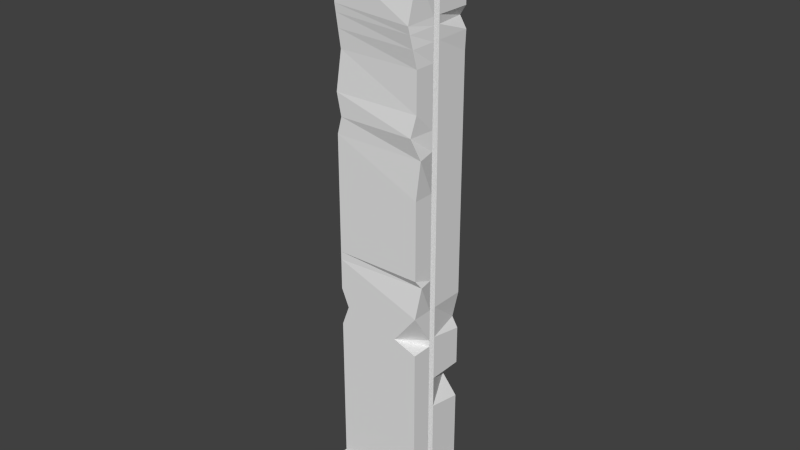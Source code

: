 # Source: WallPillar.blend  (saved by Blender 2.76.0; exported with 4.5.12 LTS)
import bpy
from mathutils import Matrix  # noqa: F401  (used for matrix-valued properties, if any)

bpy.ops.wm.read_factory_settings(use_empty=True)
scene = bpy.context.scene
scene.name = 'Scene'

# ---- collections
col_collection_1 = bpy.data.collections.new('Collection 1'); scene.collection.children.link(col_collection_1)

# ---- materials (node trees are filled in below, after node groups)
mat_material = bpy.data.materials.new('Material')
mat_material.alpha_threshold = 0.0
mat_material.use_transparent_shadow = False
mat_material.roughness = 0.5
mat_material.line_color = (0.0, 0.0, 0.0, 1.0)

# ---- material node trees

# ---- world
world_world = bpy.data.worlds.new('World'); scene.world = world_world
world_world.color = (0.05088, 0.05088, 0.05088)
world_world.use_sun_shadow = False
world_world.sun_shadow_jitter_overblur = 0.0
world_world.cycles.sampling_method = 'MANUAL'
world_world.cycles.sample_map_resolution = 256

# ---- meshes
me_cube = bpy.data.meshes.new('Cube')
me_cube.from_pydata([(0.5726, -0.3978, 0.04179), (-0.59, -0.3978, 0.04179), (-0.59, 0.4456, 0.04179), (0.5726, 0.4456, 0.04179), (0.5726, -0.3978, 8.051), (-0.59, -0.3978, 8.051), (-0.59, 0.4456, 8.051), (0.5726, 0.4456, 8.051), (0.5726, -0.3978, 4.161), (-0.59, -0.3978, 4.161), (-0.59, 0.4456, 4.161), (0.5726, 0.4456, 4.161), (0.5726, -0.3978, 6.221), (-0.5331, -0.3722, 6.215), (-0.59, 0.4456, 6.221), (0.5726, 0.4456, 6.221), (0.5726, -0.3978, 2.101), (-0.59, -0.3978, 2.101), (-0.59, 0.4456, 2.101), (0.5726, 0.4456, 2.101), (0.5726, -0.3978, 1.072), (-0.59, -0.3978, 1.072), (-0.59, 0.4456, 1.072), (0.5726, 0.4456, 1.072), (0.5726, -0.3978, 3.131), (-0.59, -0.3978, 3.131), (-0.59, 0.4456, 3.131), (0.5726, 0.4456, 3.131), (0.625, -0.3821, 5.178), (-0.59, -0.3978, 5.191), (-0.59, 0.4456, 5.191), (0.5726, 0.4456, 5.191), (0.5726, -0.3978, 7.251), (-0.59, -0.3978, 7.251), (-0.59, 0.4456, 7.251), (0.5726, 0.4456, 7.251), (0.5726, -0.1187, 0.04179), (-0.59, -0.1187, 0.04179), (0.5726, -0.1187, 8.051), (-0.59, -0.1187, 8.051), (0.5726, -0.1187, 4.161), (-0.59, -0.1187, 4.161), (0.5726, -0.1187, 6.221), (-0.59, -0.1187, 6.221), (-0.59, -0.1187, 2.101), (0.5726, -0.1187, 2.101), (-0.59, -0.1187, 1.072), (0.5726, -0.1187, 1.072), (0.5726, -0.1187, 3.131), (-0.59, -0.1187, 3.131), (-0.59, -0.1187, 5.191), (0.5726, -0.1187, 5.191), (0.5726, -0.1187, 7.251), (-0.59, -0.1187, 7.251), (0.5726, -0.02222, 0.04179), (-0.59, -0.02222, 0.04179), (0.5726, -0.02222, 8.051), (-0.59, -0.02222, 8.051), (0.5726, -0.02222, 4.161), (-0.59, -0.02222, 4.161), (0.5726, -0.02222, 6.221), (-0.59, -0.02222, 6.221), (-0.59, -0.02222, 2.101), (0.5726, -0.02222, 2.101), (-0.59, -0.02222, 1.072), (0.5726, -0.02222, 1.072), (0.5726, -0.02222, 3.131), (-0.59, -0.02222, 3.131), (-0.59, -0.02222, 5.191), (0.5726, -0.02222, 5.191), (0.5726, -0.02222, 7.251), (-0.59, -0.02222, 7.251), (0.4342, -0.08183, 0.04039), (-0.4516, -0.08183, 0.04039), (0.4342, -0.08183, 8.05), (-0.4516, -0.08183, 8.05), (0.4342, -0.08183, 4.161), (-0.4516, -0.08183, 4.161), (0.4342, -0.08183, 6.106), (-0.4516, -0.08183, 6.106), (-0.4516, -0.08183, 2.217), (0.4342, -0.08183, 2.217), (-0.4516, -0.08183, 1.244), (0.4342, -0.08183, 1.244), (0.4342, -0.08183, 3.189), (-0.4516, -0.08183, 3.189), (-0.4516, -0.08183, 5.133), (0.4342, -0.08183, 5.133), (0.4342, -0.08183, 7.078), (-0.4516, -0.08183, 7.078), (0.4342, -0.1165, 0.04039), (-0.4516, -0.1165, 0.04039), (0.4342, -0.1165, 8.05), (-0.4516, -0.1165, 8.05), (0.4342, -0.1165, 4.161), (-0.4516, -0.1165, 4.161), (0.4342, -0.1165, 6.106), (-0.4516, -0.1165, 6.106), (-0.4516, -0.1165, 2.217), (0.4342, -0.1165, 2.217), (-0.4516, -0.1165, 1.244), (0.4342, -0.1165, 1.244), (0.4342, -0.1165, 3.189), (-0.4516, -0.1165, 3.189), (-0.4516, -0.1165, 5.133), (0.4342, -0.1165, 5.133), (0.4342, -0.1165, 7.078), (-0.4516, -0.1165, 7.078), (0.4342, -0.02461, 0.04039), (-0.4516, -0.02461, 0.04039), (0.4342, -0.02461, 8.05), (-0.4516, -0.02461, 8.05), (0.4342, -0.02461, 4.161), (-0.4516, -0.02461, 4.161), (0.4342, -0.02461, 6.106), (-0.4516, -0.02461, 6.106), (-0.4516, -0.02461, 2.217), (0.4342, -0.02461, 2.217), (-0.4516, -0.02461, 1.244), (0.4342, -0.02461, 1.244), (0.4342, -0.02461, 3.189), (-0.4516, -0.02461, 3.189), (-0.4516, -0.02461, 5.133), (0.4342, -0.02461, 5.133), (0.4342, -0.02461, 7.078), (-0.4516, -0.02461, 7.078), (0.5726, -0.3978, 0.5567), (-0.59, -0.3978, 0.5567), (-0.59, 0.4456, 0.5567), (0.5726, 0.4456, 0.5567), (0.5726, -0.1187, 0.5567), (-0.59, -0.1187, 0.5567), (-0.59, -0.02222, 0.5567), (0.5726, -0.02222, 0.5567), (-0.4516, -0.08183, 0.7582), (0.4342, -0.08183, 0.7582), (0.4342, -0.1165, 0.7582), (-0.4516, -0.1165, 0.7582), (-0.4516, -0.02461, 0.7582), (0.4342, -0.02461, 0.7582), (0.5496, -0.4112, 7.766), (-0.59, -0.3978, 7.766), (-0.59, 0.4456, 7.766), (0.5726, 0.4456, 7.766), (-0.59, -0.1187, 7.766), (0.5726, -0.1187, 7.766), (0.5726, -0.02222, 7.766), (-0.59, -0.02222, 7.766), (0.4342, -0.08183, 7.564), (-0.4516, -0.08183, 7.564), (-0.4516, -0.1165, 7.564), (0.4342, -0.1165, 7.564), (0.4342, -0.02461, 7.564), (-0.4516, -0.02461, 7.564), (0.5726, -0.3978, 1.587), (-0.59, -0.3978, 1.587), (-0.59, 0.4456, 1.587), (0.5726, 0.4456, 1.587), (-0.59, -0.1187, 1.587), (0.5726, -0.1187, 1.587), (0.5726, -0.02222, 1.587), (-0.59, -0.02222, 1.587), (0.4342, -0.08183, 1.73), (-0.4516, -0.08183, 1.73), (-0.4516, -0.1165, 1.73), (0.4342, -0.1165, 1.73), (0.4342, -0.02461, 1.73), (-0.4516, -0.02461, 1.73), (0.5726, -0.3978, 2.616), (-0.59, -0.3978, 2.616), (-0.59, 0.4456, 2.616), (0.5726, 0.4456, 2.616), (0.5726, -0.1187, 2.616), (-0.59, -0.1187, 2.616), (-0.59, -0.02222, 2.616), (0.5726, -0.02222, 2.616), (-0.4516, -0.08183, 2.703), (0.4342, -0.08183, 2.703), (0.4342, -0.1165, 2.703), (-0.4516, -0.1165, 2.703), (-0.4516, -0.02461, 2.703), (0.4342, -0.02461, 2.703), (0.5726, -0.3978, 4.676), (-0.59, -0.3978, 4.676), (-0.5954, 0.3681, 4.726), (0.5726, 0.4456, 4.676), (0.5726, -0.1187, 4.676), (-0.59, -0.1187, 4.676), (-0.59, -0.02222, 4.676), (0.5726, -0.02222, 4.676), (-0.4516, -0.08183, 4.647), (0.4342, -0.08183, 4.647), (0.4342, -0.1165, 4.647), (-0.4516, -0.1165, 4.647), (-0.4516, -0.02461, 4.647), (0.4342, -0.02461, 4.647), (0.5726, -0.3978, 5.706), (-0.59, -0.3978, 5.706), (-0.59, 0.4456, 5.706), (0.5726, 0.4456, 5.706), (-0.59, -0.1187, 5.706), (0.5726, -0.1187, 5.706), (0.5726, -0.02222, 5.706), (-0.59, -0.02222, 5.706), (0.4342, -0.08183, 5.62), (-0.4516, -0.08183, 5.62), (-0.4516, -0.1165, 5.62), (0.4342, -0.1165, 5.62), (0.4342, -0.02461, 5.62), (-0.4516, -0.02461, 5.62), (0.5146, -0.4748, 6.698), (-0.59, -0.3978, 6.736), (-0.59, 0.4456, 6.736), (0.5726, 0.4456, 6.736), (0.5726, -0.1187, 6.736), (-0.59, -0.1187, 6.736), (-0.59, -0.02222, 6.736), (0.5726, -0.02222, 6.736), (-0.4516, -0.08183, 6.592), (0.4342, -0.08183, 6.592), (0.4342, -0.1165, 6.592), (-0.4516, -0.1165, 6.592), (-0.4516, -0.02461, 6.592), (0.4342, -0.02461, 6.592), (0.5726, -0.3978, 3.646), (-0.59, -0.3978, 3.646), (-0.59, 0.4456, 3.646), (0.5726, 0.4456, 3.646), (-0.59, -0.1187, 3.646), (0.5726, -0.1187, 3.646), (0.5726, -0.02222, 3.646), (-0.59, -0.02222, 3.646), (0.4342, -0.08183, 3.675), (-0.4516, -0.08183, 3.675), (-0.4516, -0.1165, 3.675), (0.4342, -0.1165, 3.675), (0.4342, -0.02461, 3.675), (-0.4516, -0.02461, 3.675), (0.6234, -0.4618, 0.01929), (-0.6408, -0.4618, 0.01929), (0.6234, -0.04147, 0.01929), (0.6234, 0.5154, 0.01929), (-0.6408, -0.04147, 0.01929), (-0.6408, 0.5154, 0.01929), (0.6234, -0.1563, 0.01929), (-0.6408, -0.1563, 0.01929), (-0.6408, -0.1563, 0.5792), (-0.6408, -0.04147, 0.5792), (0.6234, -0.4618, 0.5792), (-0.6408, -0.4618, 0.5792), (-0.6408, 0.5154, 0.5792), (0.6234, 0.5154, 0.5792), (0.6234, -0.1563, 0.5792), (0.6234, -0.04147, 0.5792), (0.2548, -0.3978, 2.729), (-0.4865, -0.3978, 2.892), (-0.4865, 0.4456, 2.877), (0.4913, 0.4456, 2.752), (0.5726, -0.1187, 2.707), (0.5726, -0.02222, 2.707), (0.4342, -0.08183, 2.789), (0.4342, -0.1165, 2.789), (0.4342, -0.02461, 2.789), (-0.59, -0.1187, 2.707), (-0.59, -0.02222, 2.707), (-0.4516, -0.08183, 2.789), (-0.4516, -0.1165, 2.789), (-0.4516, -0.02461, 2.789), (-0.59, -0.1187, 3.539), (-0.59, -0.02222, 3.539), (-0.4516, -0.08183, 3.574), (-0.4516, -0.1165, 3.574), (-0.4516, -0.02461, 3.574), (0.6288, -0.3473, 3.555), (-0.59, -0.3978, 3.539), (-0.59, 0.4456, 3.539), (0.5726, 0.4456, 3.539), (0.5726, -0.1187, 3.539), (0.5726, -0.02222, 3.539), (0.4342, -0.08183, 3.574), (0.4342, -0.1165, 3.574), (0.4342, -0.02461, 3.574), (-0.59, -0.1187, 5.448), (-0.59, -0.02222, 5.448), (-0.4516, -0.08183, 5.377), (-0.4516, -0.1165, 5.377), (-0.4516, -0.02461, 5.377), (0.5252, -0.4398, 5.436), (-0.5282, -0.3984, 5.417), (-0.59, 0.4456, 5.448), (0.5726, 0.4456, 5.448), (0.5726, -0.1187, 5.448), (0.5726, -0.02222, 5.448), (0.4342, -0.08183, 5.377), (0.4342, -0.1165, 5.377), (0.4342, -0.02461, 5.377), (0.5726, -0.3978, 1.677), (-0.59, -0.3978, 1.677), (-0.4197, 0.4456, 1.666), (0.3598, 0.4456, 1.847), (0.5726, -0.1187, 1.677), (0.5726, -0.02222, 1.677), (0.4342, -0.08183, 1.816), (0.4342, -0.1165, 1.816), (0.4342, -0.02461, 1.816), (-0.59, -0.1187, 1.677), (-0.59, -0.02222, 1.677), (-0.4516, -0.08183, 1.816), (-0.4516, -0.1165, 1.816), (-0.4516, -0.02461, 1.816), (-0.59, -0.1187, 6.633), (-0.59, -0.02222, 6.633), (-0.4516, -0.08183, 6.495), (-0.4516, -0.1165, 6.495), (-0.4516, -0.02461, 6.495), (0.5262, -0.4594, 6.603), (-0.5786, -0.3927, 6.632), (-0.6254, 0.4407, 6.625), (0.5018, 0.4358, 6.617), (0.5726, -0.1187, 6.633), (0.5726, -0.02222, 6.633), (0.4342, -0.08183, 6.495), (0.4342, -0.1165, 6.495), (0.4342, -0.02461, 6.495), (-0.59, -0.1187, 6.458), (-0.59, -0.02222, 6.458), (-0.4516, -0.08183, 6.329), (-0.4516, -0.1165, 6.329), (-0.4516, -0.02461, 6.329), (0.546, -0.4332, 6.44), (-0.5592, -0.384, 6.454), (-0.59, 0.4456, 6.458), (0.5868, 0.4409, 6.472), (0.5726, -0.1187, 6.458), (0.5726, -0.02222, 6.458), (0.4342, -0.08183, 6.329), (0.4342, -0.1165, 6.329), (0.4342, -0.02461, 6.329), (-0.59, -0.1187, 4.515), (-0.59, -0.02222, 4.515), (-0.4516, -0.08183, 4.495), (-0.4516, -0.1165, 4.495), (-0.4516, -0.02461, 4.495), (0.5726, -0.3978, 4.515), (-0.59, -0.3978, 4.515), (-0.5567, 0.4318, 4.533), (0.5726, 0.4456, 4.515), (0.5726, -0.1187, 4.515), (0.5726, -0.02222, 4.515), (0.4342, -0.08183, 4.495), (0.4342, -0.1165, 4.495), (0.4342, -0.02461, 4.495)], [], [(54, 55, 2, 3), (56, 7, 6, 57), (140, 4, 5, 141), (147, 57, 6, 142), (142, 6, 7, 143), (3, 2, 243, 241), (348, 58, 11, 346), (226, 10, 11, 227), (231, 59, 10, 226), (224, 8, 9, 225), (334, 60, 15, 332), (198, 14, 15, 199), (203, 61, 14, 198), (196, 12, 13, 197), (296, 16, 17, 297), (306, 62, 18, 298), (298, 18, 19, 299), (175, 63, 19, 171), (128, 22, 23, 129), (132, 64, 22, 128), (126, 20, 21, 127), (160, 65, 23, 157), (278, 66, 27, 276), (254, 24, 25, 255), (264, 67, 26, 256), (256, 26, 27, 257), (182, 28, 29, 183), (188, 68, 30, 184), (184, 30, 31, 185), (292, 69, 31, 290), (146, 70, 35, 143), (212, 34, 35, 213), (216, 71, 34, 212), (210, 32, 33, 211), (305, 44, 98, 308), (301, 63, 117, 304), (39, 38, 92, 93), (56, 57, 111, 110), (159, 47, 101, 165), (161, 64, 118, 167), (347, 40, 94, 350), (202, 60, 114, 208), (269, 67, 121, 272), (187, 50, 104, 193), (230, 58, 112, 236), (200, 43, 97, 206), (215, 53, 107, 221), (36, 37, 91, 90), (147, 71, 125, 153), (131, 46, 100, 137), (259, 66, 120, 262), (146, 56, 110, 152), (0, 1, 37, 36), (4, 38, 39, 5), (141, 5, 39, 144), (132, 128, 250, 247), (343, 8, 40, 347), (225, 9, 41, 228), (329, 12, 42, 333), (197, 13, 43, 200), (297, 17, 44, 305), (168, 16, 45, 172), (127, 21, 46, 131), (154, 20, 47, 159), (273, 24, 48, 277), (255, 25, 49, 263), (183, 29, 50, 187), (287, 28, 51, 291), (140, 32, 52, 145), (211, 33, 53, 215), (130, 36, 90, 136), (263, 49, 103, 266), (217, 70, 124, 223), (333, 42, 96, 336), (174, 62, 116, 180), (133, 65, 119, 139), (145, 52, 106, 151), (132, 55, 109, 138), (172, 45, 99, 178), (144, 39, 93, 150), (325, 61, 115, 328), (55, 54, 108, 109), (283, 68, 122, 286), (277, 48, 102, 280), (339, 59, 113, 342), (228, 41, 95, 234), (291, 51, 105, 294), (189, 69, 123, 195), (221, 107, 89, 218), (151, 106, 88, 148), (294, 105, 87, 293), (193, 104, 86, 190), (266, 103, 85, 265), (280, 102, 84, 279), (165, 101, 83, 162), (137, 100, 82, 134), (178, 99, 81, 177), (308, 98, 80, 307), (206, 97, 79, 205), (336, 96, 78, 335), (234, 95, 77, 233), (350, 94, 76, 349), (136, 90, 72, 135), (150, 93, 75, 149), (92, 74, 75, 93), (90, 91, 73, 72), (218, 89, 125, 222), (148, 88, 124, 152), (293, 87, 123, 295), (190, 86, 122, 194), (265, 85, 121, 267), (279, 84, 120, 281), (162, 83, 119, 166), (134, 82, 118, 138), (177, 81, 117, 181), (307, 80, 116, 309), (205, 79, 115, 209), (335, 78, 114, 337), (233, 77, 113, 237), (349, 76, 112, 351), (135, 72, 108, 139), (149, 75, 111, 153), (74, 110, 111, 75), (72, 73, 109, 108), (83, 135, 139, 119), (73, 134, 138, 109), (101, 136, 135, 83), (91, 137, 134, 73), (64, 132, 138, 118), (54, 133, 139, 108), (47, 130, 136, 101), (0, 36, 244, 238), (20, 126, 130, 47), (37, 131, 137, 91), (129, 133, 253, 251), (1, 0, 238, 239), (133, 54, 240, 253), (65, 133, 129, 23), (89, 149, 153, 125), (74, 148, 152, 110), (107, 150, 149, 89), (92, 151, 148, 74), (53, 144, 150, 107), (38, 145, 151, 92), (4, 140, 145, 38), (33, 141, 144, 53), (70, 146, 152, 124), (57, 147, 153, 111), (56, 146, 143, 7), (34, 142, 143, 35), (71, 147, 142, 34), (32, 140, 141, 33), (82, 163, 167, 118), (302, 162, 166, 304), (100, 164, 163, 82), (303, 165, 162, 302), (296, 154, 159, 300), (21, 155, 158, 46), (306, 161, 167, 309), (300, 159, 165, 303), (65, 160, 166, 119), (46, 158, 164, 100), (301, 160, 157, 299), (22, 156, 157, 23), (64, 161, 156, 22), (20, 154, 155, 21), (260, 177, 181, 262), (80, 176, 180, 116), (261, 178, 177, 260), (98, 179, 176, 80), (258, 172, 178, 261), (264, 174, 180, 267), (44, 173, 179, 98), (17, 169, 173, 44), (254, 168, 172, 258), (63, 175, 181, 117), (18, 170, 171, 19), (62, 174, 170, 18), (16, 168, 169, 17), (259, 175, 171, 257), (87, 191, 195, 123), (340, 190, 194, 342), (105, 192, 191, 87), (341, 193, 190, 340), (348, 189, 195, 351), (68, 188, 194, 122), (344, 183, 187, 338), (28, 182, 186, 51), (338, 187, 193, 341), (51, 186, 192, 105), (345, 184, 185, 346), (339, 188, 184, 345), (343, 182, 183, 344), (69, 189, 185, 31), (284, 205, 209, 286), (78, 204, 208, 114), (285, 206, 205, 284), (96, 207, 204, 78), (42, 201, 207, 96), (61, 203, 209, 115), (12, 196, 201, 42), (288, 197, 200, 282), (282, 200, 206, 285), (292, 202, 208, 295), (60, 202, 199, 15), (287, 196, 197, 288), (283, 203, 198, 289), (289, 198, 199, 290), (88, 219, 223, 124), (312, 218, 222, 314), (106, 220, 219, 88), (313, 221, 218, 312), (71, 216, 222, 125), (52, 214, 220, 106), (320, 217, 223, 323), (316, 211, 215, 310), (32, 210, 214, 52), (310, 215, 221, 313), (315, 210, 211, 316), (311, 216, 212, 317), (317, 212, 213, 318), (70, 217, 213, 35), (270, 233, 237, 272), (76, 232, 236, 112), (271, 234, 233, 270), (94, 235, 232, 76), (268, 228, 234, 271), (40, 229, 235, 94), (8, 224, 229, 40), (274, 225, 228, 268), (278, 230, 236, 281), (59, 231, 237, 113), (58, 230, 227, 11), (273, 224, 225, 274), (269, 231, 226, 275), (275, 226, 227, 276), (253, 240, 241, 251), (248, 238, 244, 252), (239, 249, 246, 245), (238, 248, 249, 239), (242, 247, 250, 243), (243, 250, 251, 241), (127, 131, 246, 249), (2, 55, 242, 243), (54, 3, 241, 240), (37, 1, 239, 245), (36, 130, 252, 244), (128, 129, 251, 250), (126, 127, 249, 248), (130, 126, 248, 252), (131, 37, 245, 246), (55, 132, 247, 242), (66, 259, 257, 27), (24, 254, 258, 48), (67, 264, 267, 121), (48, 258, 261, 102), (102, 261, 260, 84), (84, 260, 262, 120), (176, 265, 267, 180), (179, 266, 265, 176), (173, 263, 266, 179), (169, 255, 263, 173), (175, 259, 262, 181), (170, 256, 257, 171), (174, 264, 256, 170), (168, 254, 255, 169), (26, 275, 276, 27), (67, 269, 275, 26), (24, 273, 274, 25), (66, 278, 281, 120), (25, 274, 268, 49), (49, 268, 271, 103), (103, 271, 270, 85), (85, 270, 272, 121), (232, 279, 281, 236), (235, 280, 279, 232), (229, 277, 280, 235), (224, 273, 277, 229), (231, 269, 272, 237), (230, 278, 276, 227), (30, 289, 290, 31), (68, 283, 289, 30), (28, 287, 288, 29), (69, 292, 295, 123), (50, 282, 285, 104), (29, 288, 282, 50), (104, 285, 284, 86), (86, 284, 286, 122), (204, 293, 295, 208), (207, 294, 293, 204), (201, 291, 294, 207), (203, 283, 286, 209), (196, 287, 291, 201), (202, 292, 290, 199), (63, 301, 299, 19), (45, 300, 303, 99), (62, 306, 309, 116), (16, 296, 300, 45), (99, 303, 302, 81), (81, 302, 304, 117), (163, 307, 309, 167), (164, 308, 307, 163), (155, 297, 305, 158), (160, 301, 304, 166), (158, 305, 308, 164), (156, 298, 299, 157), (161, 306, 298, 156), (154, 296, 297, 155), (331, 317, 318, 332), (325, 311, 317, 331), (329, 315, 316, 330), (324, 310, 313, 327), (330, 316, 310, 324), (334, 320, 323, 337), (327, 313, 312, 326), (326, 312, 314, 328), (219, 321, 323, 223), (220, 322, 321, 219), (216, 311, 314, 222), (214, 319, 322, 220), (210, 315, 319, 214), (217, 320, 318, 213), (79, 326, 328, 115), (97, 327, 326, 79), (60, 334, 337, 114), (13, 330, 324, 43), (43, 324, 327, 97), (12, 329, 330, 13), (61, 325, 331, 14), (14, 331, 332, 15), (321, 335, 337, 323), (322, 336, 335, 321), (311, 325, 328, 314), (319, 333, 336, 322), (315, 329, 333, 319), (320, 334, 332, 318), (8, 343, 344, 9), (59, 339, 345, 10), (10, 345, 346, 11), (41, 338, 341, 95), (9, 344, 338, 41), (58, 348, 351, 112), (95, 341, 340, 77), (77, 340, 342, 113), (191, 349, 351, 195), (192, 350, 349, 191), (188, 339, 342, 194), (182, 343, 347, 186), (186, 347, 350, 192), (189, 348, 346, 185)])
me_cube.materials.append(mat_material)
me_cube.use_remesh_preserve_volume = False
me_cube.use_remesh_preserve_attributes = False
me_cube.use_mirror_vertex_groups = False
me_cube.update()

# ---- objects
ob_cube = bpy.data.objects.new('Cube', me_cube)

# ---- transforms, parenting, visibility, modifiers, constraints
ob_cube.location = (0.0, 0.0, 0.0)
ob_cube.rotation_euler = (0.0, 0.0, -6.283)
ob_cube.lock_rotations_4d = False
ob_cube.empty_display_type = 'ARROWS'
ob_cube.lineart.crease_threshold = 0.0

# ---- collection membership
col_collection_1.objects.link(ob_cube)

# ---- scene / render settings (as saved in the file)
scene.frame_start = 1; scene.frame_end = 250; scene.frame_set(1)
scene.render.engine = 'BLENDER_EEVEE_NEXT'
scene.render.resolution_percentage = 50
scene.render.dither_intensity = 0.0
scene.cycles.use_denoising = False
scene.cycles.samples = 10
scene.cycles.sampling_pattern = 'TABULATED_SOBOL'
scene.cycles.light_sampling_threshold = 0.0
scene.cycles.use_adaptive_sampling = False
scene.cycles.use_light_tree = False
scene.cycles.blur_glossy = 0.0
scene.cycles.pixel_filter_type = 'GAUSSIAN'
scene.cycles.sample_clamp_indirect = 0.0
scene.view_settings.view_transform = 'Standard'
bpy.context.view_layer.update()

# ---- added for rendering (the .blend has no active camera and no usable light): camera, sun
cam_auto = bpy.data.cameras.new('AutoCamera')
cam_auto.lens = 50.0
cam_auto.sensor_width = 36.0
cam_auto.clip_end = 1000.0
ob_auto_camera = bpy.data.objects.new('AutoCamera', cam_auto)
scene.collection.objects.link(ob_auto_camera)
ob_auto_camera.location = (7.57267, -9.07408, 10.0979)
ob_auto_camera.rotation_euler = (1.09748, -7.21219e-08, 0.694738)
scene.camera = ob_auto_camera
light_auto_sun = bpy.data.lights.new('AutoSun', 'SUN')
light_auto_sun.energy = 3.0
light_auto_sun.angle = 0.0523599
ob_auto_sun = bpy.data.objects.new('AutoSun', light_auto_sun)
scene.collection.objects.link(ob_auto_sun)
ob_auto_sun.rotation_euler = (0.872665, 0.174533, 0.523599)
bpy.context.view_layer.update()
